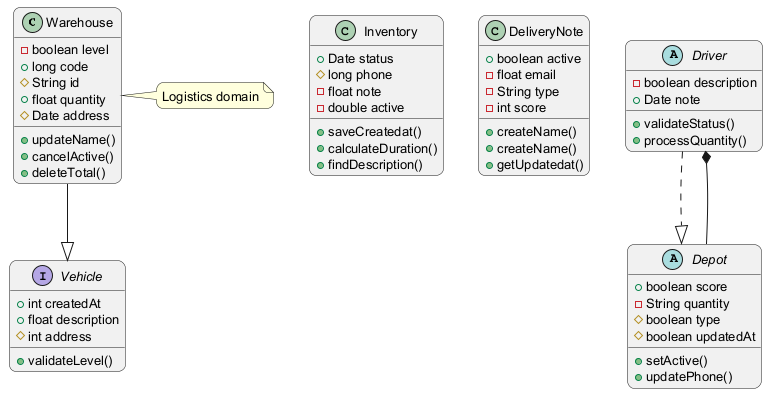

The diagram above was rendered by PlantUML. Its source (embedded in the PNG):
@startuml
skinparam backgroundColor #FFFFFF
skinparam roundCorner 15
skinparam defaultFontSize 13
class Warehouse {
  -boolean level
  +long code
  #String id
  +float quantity
  #Date address
  +updateName()
  +cancelActive()
  +deleteTotal()
}
class Inventory {
  +Date status
  #long phone
  -float note
  -double active
  +saveCreatedat()
  +calculateDuration()
  +findDescription()
}
class DeliveryNote {
  +boolean active
  -float email
  -String type
  -int score
  +createName()
  +createName()
  +getUpdatedat()
}
abstract class Driver {
  -boolean description
  +Date note
  +validateStatus()
  +processQuantity()
}
interface Vehicle {
  +int createdAt
  +float description
  #int address
  +validateLevel()
}
abstract class Depot {
  +boolean score
  -String quantity
  #boolean type
  #boolean updatedAt
  +setActive()
  +updatePhone()
}
Warehouse --|> Vehicle
Driver ..|> Depot
Depot --* Driver
note right of Warehouse : Logistics domain
@enduml